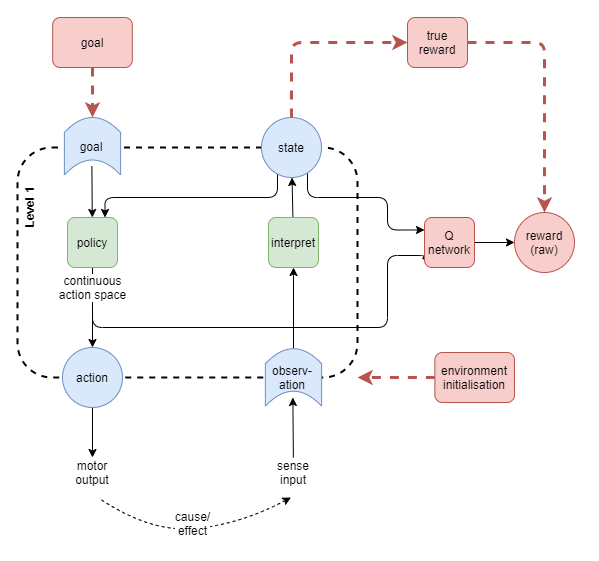

The diagram above was exported from draw.io. Its source (the exported page's mxGraphModel, read from the mxfile embedded in the PNG):
<mxGraphModel dx="1185" dy="685" grid="1" gridSize="10" guides="1" tooltips="1" connect="1" arrows="1" fold="1" page="1" pageScale="1" pageWidth="827" pageHeight="1169" math="0" shadow="0">
  <root>
    <mxCell id="x-1pnpSSfH-ClfjpqPlm-0" />
    <mxCell id="x-1pnpSSfH-ClfjpqPlm-1" parent="x-1pnpSSfH-ClfjpqPlm-0" />
    <mxCell id="x-1pnpSSfH-ClfjpqPlm-2" value="" style="rounded=1;whiteSpace=wrap;html=1;fillColor=none;dashed=1;strokeWidth=2;" vertex="1" parent="x-1pnpSSfH-ClfjpqPlm-1">
      <mxGeometry x="140" y="160" width="340" height="230" as="geometry" />
    </mxCell>
    <mxCell id="x-1pnpSSfH-ClfjpqPlm-3" style="edgeStyle=none;rounded=0;orthogonalLoop=1;jettySize=auto;html=1;" edge="1" parent="x-1pnpSSfH-ClfjpqPlm-1" source="x-1pnpSSfH-ClfjpqPlm-4" target="x-1pnpSSfH-ClfjpqPlm-19">
      <mxGeometry relative="1" as="geometry">
        <mxPoint x="215" y="460" as="targetPoint" />
      </mxGeometry>
    </mxCell>
    <mxCell id="x-1pnpSSfH-ClfjpqPlm-4" value="action" style="ellipse;whiteSpace=wrap;html=1;aspect=fixed;rounded=1;strokeWidth=1;fillColor=#dae8fc;strokeColor=#6c8ebf;" vertex="1" parent="x-1pnpSSfH-ClfjpqPlm-1">
      <mxGeometry x="185" y="360" width="60" height="60" as="geometry" />
    </mxCell>
    <mxCell id="x-1pnpSSfH-ClfjpqPlm-5" style="edgeStyle=orthogonalEdgeStyle;rounded=1;orthogonalLoop=1;jettySize=auto;html=1;entryX=0.75;entryY=0;entryDx=0;entryDy=0;endArrow=classic;endFill=1;strokeWidth=1;fontSize=12;fontColor=#000000;exitX=0.266;exitY=0.933;exitDx=0;exitDy=0;exitPerimeter=0;" edge="1" parent="x-1pnpSSfH-ClfjpqPlm-1" source="x-1pnpSSfH-ClfjpqPlm-7" target="x-1pnpSSfH-ClfjpqPlm-17">
      <mxGeometry relative="1" as="geometry">
        <mxPoint x="490" y="150" as="sourcePoint" />
        <Array as="points">
          <mxPoint x="400" y="210" />
          <mxPoint x="227" y="210" />
        </Array>
      </mxGeometry>
    </mxCell>
    <mxCell id="TwpHC-mUdeCXXsPnhF1_-11" style="edgeStyle=orthogonalEdgeStyle;rounded=1;orthogonalLoop=1;jettySize=auto;html=1;entryX=0;entryY=0.25;entryDx=0;entryDy=0;endArrow=classic;endFill=1;strokeWidth=1;fontSize=12;fontColor=#000000;exitX=0.766;exitY=0.929;exitDx=0;exitDy=0;exitPerimeter=0;" edge="1" parent="x-1pnpSSfH-ClfjpqPlm-1" source="x-1pnpSSfH-ClfjpqPlm-7" target="TwpHC-mUdeCXXsPnhF1_-2">
      <mxGeometry relative="1" as="geometry">
        <Array as="points">
          <mxPoint x="430" y="210" />
          <mxPoint x="510" y="210" />
          <mxPoint x="510" y="243" />
        </Array>
      </mxGeometry>
    </mxCell>
    <mxCell id="x-1pnpSSfH-ClfjpqPlm-7" value="state" style="ellipse;whiteSpace=wrap;html=1;aspect=fixed;rounded=1;strokeWidth=1;fillColor=#dae8fc;strokeColor=#6c8ebf;" vertex="1" parent="x-1pnpSSfH-ClfjpqPlm-1">
      <mxGeometry x="384" y="130" width="60" height="60" as="geometry" />
    </mxCell>
    <mxCell id="x-1pnpSSfH-ClfjpqPlm-8" value="" style="edgeStyle=none;rounded=0;orthogonalLoop=1;jettySize=auto;html=1;exitX=0.5;exitY=1;exitDx=0;exitDy=0;" edge="1" parent="x-1pnpSSfH-ClfjpqPlm-1" source="x-1pnpSSfH-ClfjpqPlm-17" target="x-1pnpSSfH-ClfjpqPlm-4">
      <mxGeometry x="-0.1429" relative="1" as="geometry">
        <mxPoint x="215" y="325" as="sourcePoint" />
        <mxPoint x="166.14821715821358" y="325.06829804965116" as="targetPoint" />
        <mxPoint as="offset" />
      </mxGeometry>
    </mxCell>
    <mxCell id="x-1pnpSSfH-ClfjpqPlm-12" style="edgeStyle=none;rounded=0;orthogonalLoop=1;jettySize=auto;html=1;entryX=0.5;entryY=1;entryDx=0;entryDy=0;" edge="1" parent="x-1pnpSSfH-ClfjpqPlm-1" source="x-1pnpSSfH-ClfjpqPlm-20" target="x-1pnpSSfH-ClfjpqPlm-28">
      <mxGeometry relative="1" as="geometry">
        <mxPoint x="420" y="460" as="sourcePoint" />
      </mxGeometry>
    </mxCell>
    <mxCell id="x-1pnpSSfH-ClfjpqPlm-13" style="edgeStyle=none;rounded=0;orthogonalLoop=1;jettySize=auto;html=1;" edge="1" parent="x-1pnpSSfH-ClfjpqPlm-1" source="x-1pnpSSfH-ClfjpqPlm-14" target="x-1pnpSSfH-ClfjpqPlm-7">
      <mxGeometry relative="1" as="geometry" />
    </mxCell>
    <mxCell id="x-1pnpSSfH-ClfjpqPlm-14" value="interpret" style="rounded=1;whiteSpace=wrap;html=1;fillColor=#d5e8d4;strokeColor=#82b366;" vertex="1" parent="x-1pnpSSfH-ClfjpqPlm-1">
      <mxGeometry x="391" y="230" width="50" height="50" as="geometry" />
    </mxCell>
    <mxCell id="x-1pnpSSfH-ClfjpqPlm-15" style="edgeStyle=none;rounded=0;orthogonalLoop=1;jettySize=auto;html=1;" edge="1" parent="x-1pnpSSfH-ClfjpqPlm-1" source="x-1pnpSSfH-ClfjpqPlm-27" target="x-1pnpSSfH-ClfjpqPlm-14">
      <mxGeometry relative="1" as="geometry">
        <mxPoint x="443.26698371307293" y="332.8362319212222" as="sourcePoint" />
        <mxPoint x="432" y="310" as="targetPoint" />
      </mxGeometry>
    </mxCell>
    <mxCell id="x-1pnpSSfH-ClfjpqPlm-16" value="Level 1" style="text;html=1;strokeColor=none;fillColor=none;align=center;verticalAlign=middle;whiteSpace=wrap;rounded=0;sketch=1;rotation=-90;fontStyle=1" vertex="1" parent="x-1pnpSSfH-ClfjpqPlm-1">
      <mxGeometry x="116.88" y="210" width="70" height="20" as="geometry" />
    </mxCell>
    <mxCell id="TwpHC-mUdeCXXsPnhF1_-4" value="continuous&lt;br&gt;action space" style="edgeStyle=orthogonalEdgeStyle;rounded=1;orthogonalLoop=1;jettySize=auto;html=1;entryX=0;entryY=0.75;entryDx=0;entryDy=0;endArrow=classic;endFill=1;strokeWidth=1;fontSize=12;fontColor=#000000;" edge="1" parent="x-1pnpSSfH-ClfjpqPlm-1" source="x-1pnpSSfH-ClfjpqPlm-17" target="TwpHC-mUdeCXXsPnhF1_-2">
      <mxGeometry x="-0.9125" relative="1" as="geometry">
        <Array as="points">
          <mxPoint x="215" y="340" />
          <mxPoint x="510" y="340" />
          <mxPoint x="510" y="268" />
          <mxPoint x="547" y="268" />
        </Array>
        <mxPoint as="offset" />
      </mxGeometry>
    </mxCell>
    <mxCell id="x-1pnpSSfH-ClfjpqPlm-17" value="policy" style="rounded=1;whiteSpace=wrap;html=1;fillColor=#d5e8d4;strokeColor=#82b366;" vertex="1" parent="x-1pnpSSfH-ClfjpqPlm-1">
      <mxGeometry x="190" y="230" width="50" height="50" as="geometry" />
    </mxCell>
    <mxCell id="x-1pnpSSfH-ClfjpqPlm-18" value="" style="edgeStyle=none;rounded=0;orthogonalLoop=1;jettySize=auto;html=1;fontSize=12;exitX=0.5;exitY=1;exitDx=0;exitDy=0;" edge="1" parent="x-1pnpSSfH-ClfjpqPlm-1" source="x-1pnpSSfH-ClfjpqPlm-31" target="x-1pnpSSfH-ClfjpqPlm-17">
      <mxGeometry x="-0.0029" y="6" relative="1" as="geometry">
        <mxPoint x="215" y="184.82000000000005" as="sourcePoint" />
        <mxPoint x="234.1000317999251" y="294.56005087988024" as="targetPoint" />
        <mxPoint as="offset" />
      </mxGeometry>
    </mxCell>
    <mxCell id="x-1pnpSSfH-ClfjpqPlm-19" value="motor output" style="text;html=1;strokeColor=none;fillColor=none;align=center;verticalAlign=middle;whiteSpace=wrap;rounded=0;labelBackgroundColor=none;sketch=0;fontSize=12;fontColor=#000000;" vertex="1" parent="x-1pnpSSfH-ClfjpqPlm-1">
      <mxGeometry x="195" y="470" width="40" height="30" as="geometry" />
    </mxCell>
    <mxCell id="x-1pnpSSfH-ClfjpqPlm-20" value="sense&lt;br&gt;input" style="text;html=1;strokeColor=none;fillColor=none;align=center;verticalAlign=middle;whiteSpace=wrap;rounded=0;labelBackgroundColor=none;sketch=0;fontSize=12;fontColor=#000000;" vertex="1" parent="x-1pnpSSfH-ClfjpqPlm-1">
      <mxGeometry x="396" y="470" width="40" height="30" as="geometry" />
    </mxCell>
    <mxCell id="x-1pnpSSfH-ClfjpqPlm-25" value="" style="endArrow=classic;dashed=1;html=1;curved=1;endFill=1;" edge="1" parent="x-1pnpSSfH-ClfjpqPlm-1">
      <mxGeometry width="50" height="50" relative="1" as="geometry">
        <mxPoint x="223.99587155963098" y="512.3937614678889" as="sourcePoint" />
        <mxPoint x="413.47941176471403" y="509.9976470588192" as="targetPoint" />
        <Array as="points">
          <mxPoint x="274.95" y="545.8800000000001" />
          <mxPoint x="364.95" y="535.8800000000001" />
        </Array>
      </mxGeometry>
    </mxCell>
    <mxCell id="x-1pnpSSfH-ClfjpqPlm-26" value="cause/&lt;br style=&quot;font-size: 12px;&quot;&gt;effect" style="edgeLabel;html=1;align=center;verticalAlign=middle;resizable=0;points=[];fontSize=12;" vertex="1" connectable="0" parent="x-1pnpSSfH-ClfjpqPlm-25">
      <mxGeometry x="-0.4101" y="13" relative="1" as="geometry">
        <mxPoint x="41.269999999999996" y="2.94" as="offset" />
      </mxGeometry>
    </mxCell>
    <mxCell id="x-1pnpSSfH-ClfjpqPlm-27" value="" style="shape=dataStorage;whiteSpace=wrap;html=1;fixedSize=1;rounded=1;strokeWidth=1;fillColor=#dae8fc;strokeColor=#6c8ebf;rotation=90;size=15;horizontal=1;" vertex="1" parent="x-1pnpSSfH-ClfjpqPlm-1">
      <mxGeometry x="387.25" y="361.87" width="57.5" height="56.25" as="geometry" />
    </mxCell>
    <mxCell id="x-1pnpSSfH-ClfjpqPlm-28" value="observ-&lt;br&gt;ation" style="text;html=1;strokeColor=none;fillColor=none;align=center;verticalAlign=middle;whiteSpace=wrap;rounded=0;sketch=1;rotation=0;" vertex="1" parent="x-1pnpSSfH-ClfjpqPlm-1">
      <mxGeometry x="390.37" y="369.99" width="50" height="40" as="geometry" />
    </mxCell>
    <mxCell id="x-1pnpSSfH-ClfjpqPlm-29" value="" style="group" vertex="1" connectable="0" parent="x-1pnpSSfH-ClfjpqPlm-1">
      <mxGeometry x="186.875" y="130.005" width="56.25" height="57.5" as="geometry" />
    </mxCell>
    <mxCell id="x-1pnpSSfH-ClfjpqPlm-30" value="" style="shape=dataStorage;whiteSpace=wrap;html=1;fixedSize=1;rounded=1;strokeWidth=1;fillColor=#dae8fc;strokeColor=#6c8ebf;rotation=90;size=15;horizontal=1;" vertex="1" parent="x-1pnpSSfH-ClfjpqPlm-29">
      <mxGeometry x="-0.625" y="0.625" width="57.5" height="56.25" as="geometry" />
    </mxCell>
    <mxCell id="x-1pnpSSfH-ClfjpqPlm-31" value="goal" style="text;html=1;strokeColor=none;fillColor=none;align=center;verticalAlign=middle;whiteSpace=wrap;rounded=0;sketch=1;rotation=0;" vertex="1" parent="x-1pnpSSfH-ClfjpqPlm-29">
      <mxGeometry x="2.4950000000000045" y="8.745000000000005" width="50" height="40" as="geometry" />
    </mxCell>
    <mxCell id="TwpHC-mUdeCXXsPnhF1_-0" style="edgeStyle=orthogonalEdgeStyle;rounded=1;orthogonalLoop=1;jettySize=auto;html=1;entryX=0.5;entryY=0;entryDx=0;entryDy=0;endArrow=classic;strokeWidth=3;fontSize=11;fontColor=#000000;exitX=1;exitY=0.5;exitDx=0;exitDy=0;dashed=1;strokeColor=#b85450;fillColor=#f8cecc;" edge="1" parent="x-1pnpSSfH-ClfjpqPlm-1" source="TwpHC-mUdeCXXsPnhF1_-1" target="TwpHC-mUdeCXXsPnhF1_-3">
      <mxGeometry relative="1" as="geometry" />
    </mxCell>
    <mxCell id="TwpHC-mUdeCXXsPnhF1_-10" style="edgeStyle=orthogonalEdgeStyle;orthogonalLoop=1;jettySize=auto;html=1;endArrow=classic;strokeWidth=3;fontSize=11;fontColor=#000000;dashed=1;strokeColor=#b85450;fillColor=#f8cecc;rounded=1;exitX=0.5;exitY=0;exitDx=0;exitDy=0;entryX=0;entryY=0.5;entryDx=0;entryDy=0;" edge="1" parent="x-1pnpSSfH-ClfjpqPlm-1" source="x-1pnpSSfH-ClfjpqPlm-7" target="TwpHC-mUdeCXXsPnhF1_-1">
      <mxGeometry relative="1" as="geometry" />
    </mxCell>
    <mxCell id="TwpHC-mUdeCXXsPnhF1_-1" value="true&lt;br&gt;reward" style="rounded=1;whiteSpace=wrap;html=1;fillColor=#f8cecc;strokeColor=#b85450;" vertex="1" parent="x-1pnpSSfH-ClfjpqPlm-1">
      <mxGeometry x="530" y="30" width="60" height="50" as="geometry" />
    </mxCell>
    <mxCell id="TwpHC-mUdeCXXsPnhF1_-5" style="edgeStyle=orthogonalEdgeStyle;rounded=1;orthogonalLoop=1;jettySize=auto;html=1;endArrow=classic;endFill=1;strokeWidth=1;fontSize=12;fontColor=#000000;" edge="1" parent="x-1pnpSSfH-ClfjpqPlm-1" source="TwpHC-mUdeCXXsPnhF1_-2" target="TwpHC-mUdeCXXsPnhF1_-3">
      <mxGeometry relative="1" as="geometry" />
    </mxCell>
    <mxCell id="TwpHC-mUdeCXXsPnhF1_-2" value="Q&lt;br&gt;network" style="rounded=1;whiteSpace=wrap;html=1;fillColor=#f8cecc;strokeColor=#b85450;" vertex="1" parent="x-1pnpSSfH-ClfjpqPlm-1">
      <mxGeometry x="547" y="230" width="50" height="50" as="geometry" />
    </mxCell>
    <mxCell id="TwpHC-mUdeCXXsPnhF1_-3" value="reward&lt;br&gt;(raw)" style="ellipse;whiteSpace=wrap;html=1;aspect=fixed;rounded=1;strokeWidth=1;fillColor=#f8cecc;strokeColor=#b85450;" vertex="1" parent="x-1pnpSSfH-ClfjpqPlm-1">
      <mxGeometry x="637" y="225" width="60" height="60" as="geometry" />
    </mxCell>
    <mxCell id="TwpHC-mUdeCXXsPnhF1_-6" style="rounded=1;orthogonalLoop=1;jettySize=auto;html=1;endArrow=classic;strokeWidth=3;fontSize=11;fontColor=#000000;exitX=0;exitY=0.5;exitDx=0;exitDy=0;dashed=1;strokeColor=#b85450;fillColor=#f8cecc;" edge="1" source="TwpHC-mUdeCXXsPnhF1_-7" parent="x-1pnpSSfH-ClfjpqPlm-1">
      <mxGeometry relative="1" as="geometry">
        <mxPoint x="480" y="390" as="targetPoint" />
      </mxGeometry>
    </mxCell>
    <mxCell id="TwpHC-mUdeCXXsPnhF1_-7" value="environment&lt;br&gt;initialisation" style="rounded=1;whiteSpace=wrap;html=1;fillColor=#f8cecc;strokeColor=#b85450;" vertex="1" parent="x-1pnpSSfH-ClfjpqPlm-1">
      <mxGeometry x="557.37" y="365" width="79.63" height="50" as="geometry" />
    </mxCell>
    <mxCell id="TwpHC-mUdeCXXsPnhF1_-8" style="rounded=1;orthogonalLoop=1;jettySize=auto;html=1;endArrow=classic;strokeWidth=3;fontSize=11;fontColor=#000000;dashed=1;strokeColor=#b85450;fillColor=#f8cecc;entryX=0;entryY=0.5;entryDx=0;entryDy=0;" edge="1" source="TwpHC-mUdeCXXsPnhF1_-9" parent="x-1pnpSSfH-ClfjpqPlm-1" target="x-1pnpSSfH-ClfjpqPlm-30">
      <mxGeometry relative="1" as="geometry">
        <mxPoint x="195" y="79.99999999999977" as="targetPoint" />
      </mxGeometry>
    </mxCell>
    <mxCell id="TwpHC-mUdeCXXsPnhF1_-9" value="goal" style="rounded=1;whiteSpace=wrap;html=1;fillColor=#f8cecc;strokeColor=#b85450;" vertex="1" parent="x-1pnpSSfH-ClfjpqPlm-1">
      <mxGeometry x="175.18" y="30" width="79.63" height="50" as="geometry" />
    </mxCell>
  </root>
</mxGraphModel>